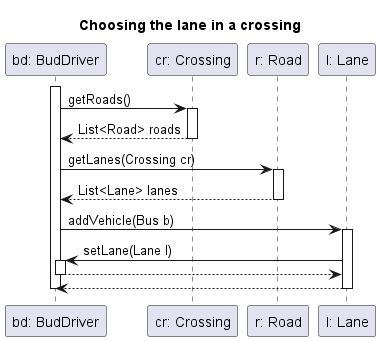

The diagram above was rendered by PlantUML. Its source (embedded in the PNG):
@startuml
skinparam maxMessageSize 150
title Choosing the lane in a crossing
participant "bd: BudDriver" as bd
participant "cr: Crossing" as cr
participant "r: Road" as r
participant "l: Lane" as l

activate bd
bd -> cr : getRoads() 
activate cr
cr --> bd : List<Road> roads
deactivate cr

bd -> r : getLanes(Crossing cr)

activate r
r --> bd : List<Lane> lanes
deactivate r

bd -> l : addVehicle(Bus b)

activate l
l -> bd : setLane(Lane l)


activate bd
bd --> l
deactivate bd
l --> bd
deactivate l

deactivate bd
@enduml